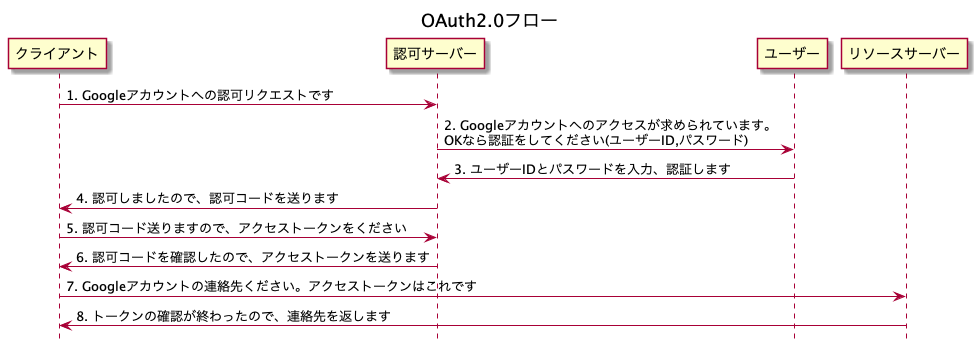

The diagram above was rendered by PlantUML. Its source (embedded in the PNG):
@startuml rfc6749_oauth_flow
title OAuth2.0フロー
hide footbox

クライアント -> 認可サーバー: 1. Googleアカウントへの認可リクエストです
認可サーバー -> ユーザー: 2. Googleアカウントへのアクセスが求められています。\nOKなら認証をしてください(ユーザーID,パスワード)
ユーザー -> 認可サーバー: 3. ユーザーIDとパスワードを入力、認証します
認可サーバー -> クライアント: 4. 認可しましたので、認可コードを送ります
クライアント -> 認可サーバー: 5. 認可コード送りますので、アクセストークンをください
認可サーバー -> クライアント: 6. 認可コードを確認したので、アクセストークンを送ります
クライアント -> リソースサーバー: 7. Googleアカウントの連絡先ください。アクセストークンはこれです
リソースサーバー -> クライアント: 8. トークンの確認が終わったので、連絡先を返します
@enduml